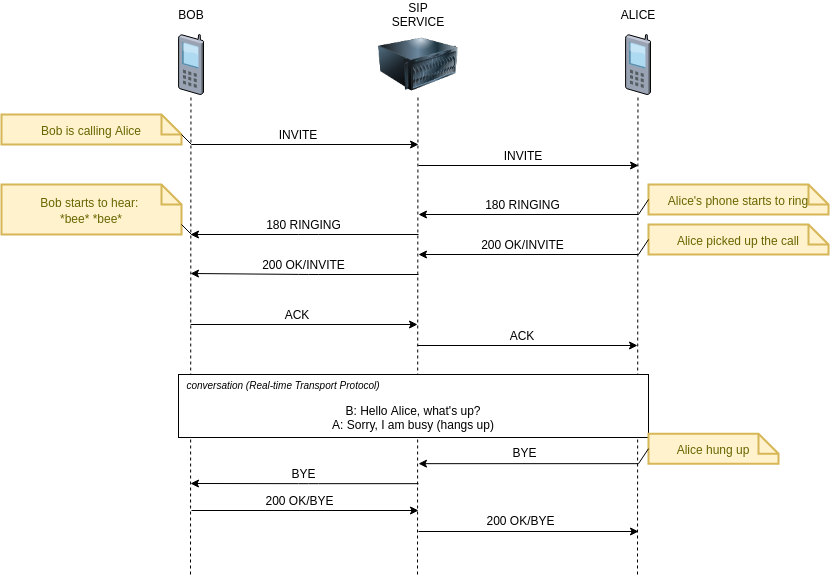

The diagram above was exported from draw.io. Its source (the exported page's mxGraphModel, read from the mxfile embedded in the PNG):
<mxGraphModel dx="1185" dy="1703" grid="1" gridSize="10" guides="1" tooltips="1" connect="1" arrows="1" fold="1" page="1" pageScale="1" pageWidth="850" pageHeight="1100" math="0" shadow="0">
  <root>
    <mxCell id="0" />
    <mxCell id="1" parent="0" />
    <mxCell id="JJfEYW9GW2KR80LDjScc-2" value="" style="verticalLabelPosition=bottom;aspect=fixed;html=1;verticalAlign=top;strokeColor=none;align=center;outlineConnect=0;shape=mxgraph.citrix.cell_phone;" vertex="1" parent="1">
      <mxGeometry x="177" y="-740" width="25" height="60" as="geometry" />
    </mxCell>
    <mxCell id="JJfEYW9GW2KR80LDjScc-3" value="" style="verticalLabelPosition=bottom;aspect=fixed;html=1;verticalAlign=top;strokeColor=none;align=center;outlineConnect=0;shape=mxgraph.citrix.cell_phone;" vertex="1" parent="1">
      <mxGeometry x="624" y="-740" width="25" height="60" as="geometry" />
    </mxCell>
    <mxCell id="JJfEYW9GW2KR80LDjScc-6" value="BOB" style="text;html=1;strokeColor=none;fillColor=none;align=center;verticalAlign=middle;whiteSpace=wrap;rounded=0;" vertex="1" parent="1">
      <mxGeometry x="170" y="-770" width="40" height="20" as="geometry" />
    </mxCell>
    <mxCell id="JJfEYW9GW2KR80LDjScc-7" value="ALICE" style="text;html=1;strokeColor=none;fillColor=none;align=center;verticalAlign=middle;whiteSpace=wrap;rounded=0;" vertex="1" parent="1">
      <mxGeometry x="617" y="-770" width="40" height="20" as="geometry" />
    </mxCell>
    <mxCell id="JJfEYW9GW2KR80LDjScc-8" value="" style="endArrow=none;dashed=1;html=1;" edge="1" parent="1" target="JJfEYW9GW2KR80LDjScc-2">
      <mxGeometry width="50" height="50" relative="1" as="geometry">
        <mxPoint x="189" y="-200" as="sourcePoint" />
        <mxPoint x="187" y="-660" as="targetPoint" />
      </mxGeometry>
    </mxCell>
    <mxCell id="JJfEYW9GW2KR80LDjScc-9" value="" style="endArrow=none;dashed=1;html=1;" edge="1" parent="1">
      <mxGeometry width="50" height="50" relative="1" as="geometry">
        <mxPoint x="636" y="-200" as="sourcePoint" />
        <mxPoint x="636.4727272727273" y="-680" as="targetPoint" />
      </mxGeometry>
    </mxCell>
    <mxCell id="JJfEYW9GW2KR80LDjScc-10" value="" style="endArrow=classic;html=1;" edge="1" parent="1">
      <mxGeometry width="50" height="50" relative="1" as="geometry">
        <mxPoint x="190" y="-630" as="sourcePoint" />
        <mxPoint x="417" y="-630" as="targetPoint" />
      </mxGeometry>
    </mxCell>
    <mxCell id="JJfEYW9GW2KR80LDjScc-12" value="SIP SERVICE" style="text;html=1;strokeColor=none;fillColor=none;align=center;verticalAlign=middle;whiteSpace=wrap;rounded=0;" vertex="1" parent="1">
      <mxGeometry x="397" y="-770" width="40" height="20" as="geometry" />
    </mxCell>
    <mxCell id="JJfEYW9GW2KR80LDjScc-13" value="" style="endArrow=none;dashed=1;html=1;" edge="1" parent="1">
      <mxGeometry width="50" height="50" relative="1" as="geometry">
        <mxPoint x="416" y="-200" as="sourcePoint" />
        <mxPoint x="416.4727272727273" y="-680" as="targetPoint" />
      </mxGeometry>
    </mxCell>
    <mxCell id="JJfEYW9GW2KR80LDjScc-14" value="" style="image;html=1;image=img/lib/clip_art/computers/Server_128x128.png" vertex="1" parent="1">
      <mxGeometry x="377" y="-750" width="80" height="80" as="geometry" />
    </mxCell>
    <mxCell id="JJfEYW9GW2KR80LDjScc-17" value="INVITE" style="text;html=1;strokeColor=none;fillColor=none;align=center;verticalAlign=middle;whiteSpace=wrap;rounded=0;" vertex="1" parent="1">
      <mxGeometry x="277" y="-650" width="40" height="20" as="geometry" />
    </mxCell>
    <mxCell id="JJfEYW9GW2KR80LDjScc-20" value="" style="endArrow=classic;html=1;" edge="1" parent="1">
      <mxGeometry width="50" height="50" relative="1" as="geometry">
        <mxPoint x="417" y="-609" as="sourcePoint" />
        <mxPoint x="637" y="-609" as="targetPoint" />
      </mxGeometry>
    </mxCell>
    <mxCell id="JJfEYW9GW2KR80LDjScc-21" value="INVITE" style="text;html=1;strokeColor=none;fillColor=none;align=center;verticalAlign=middle;whiteSpace=wrap;rounded=0;" vertex="1" parent="1">
      <mxGeometry x="502" y="-629" width="40" height="20" as="geometry" />
    </mxCell>
    <mxCell id="JJfEYW9GW2KR80LDjScc-22" value="" style="endArrow=classic;html=1;" edge="1" parent="1">
      <mxGeometry width="50" height="50" relative="1" as="geometry">
        <mxPoint x="637" y="-560" as="sourcePoint" />
        <mxPoint x="417" y="-560" as="targetPoint" />
      </mxGeometry>
    </mxCell>
    <mxCell id="JJfEYW9GW2KR80LDjScc-23" value="180 RINGING" style="text;html=1;strokeColor=none;fillColor=none;align=center;verticalAlign=middle;whiteSpace=wrap;rounded=0;" vertex="1" parent="1">
      <mxGeometry x="474.5" y="-580" width="95" height="20" as="geometry" />
    </mxCell>
    <mxCell id="JJfEYW9GW2KR80LDjScc-24" value="" style="endArrow=classic;html=1;" edge="1" parent="1">
      <mxGeometry width="50" height="50" relative="1" as="geometry">
        <mxPoint x="417" y="-540" as="sourcePoint" />
        <mxPoint x="189" y="-540" as="targetPoint" />
        <Array as="points">
          <mxPoint x="307" y="-540" />
        </Array>
      </mxGeometry>
    </mxCell>
    <mxCell id="JJfEYW9GW2KR80LDjScc-25" value="180 RINGING" style="text;html=1;strokeColor=none;fillColor=none;align=center;verticalAlign=middle;whiteSpace=wrap;rounded=0;" vertex="1" parent="1">
      <mxGeometry x="254.5" y="-560" width="95" height="20" as="geometry" />
    </mxCell>
    <mxCell id="JJfEYW9GW2KR80LDjScc-26" value="" style="endArrow=classic;html=1;" edge="1" parent="1">
      <mxGeometry width="50" height="50" relative="1" as="geometry">
        <mxPoint x="637" y="-520" as="sourcePoint" />
        <mxPoint x="417" y="-520" as="targetPoint" />
      </mxGeometry>
    </mxCell>
    <mxCell id="JJfEYW9GW2KR80LDjScc-27" value="200 OK/INVITE" style="text;html=1;strokeColor=none;fillColor=none;align=center;verticalAlign=middle;whiteSpace=wrap;rounded=0;" vertex="1" parent="1">
      <mxGeometry x="474.5" y="-540" width="95" height="20" as="geometry" />
    </mxCell>
    <mxCell id="JJfEYW9GW2KR80LDjScc-28" value="" style="endArrow=classic;html=1;" edge="1" parent="1">
      <mxGeometry width="50" height="50" relative="1" as="geometry">
        <mxPoint x="417" y="-500" as="sourcePoint" />
        <mxPoint x="189" y="-501" as="targetPoint" />
        <Array as="points">
          <mxPoint x="307" y="-500" />
        </Array>
      </mxGeometry>
    </mxCell>
    <mxCell id="JJfEYW9GW2KR80LDjScc-30" value="200 OK/INVITE" style="text;html=1;strokeColor=none;fillColor=none;align=center;verticalAlign=middle;whiteSpace=wrap;rounded=0;" vertex="1" parent="1">
      <mxGeometry x="254.5" y="-520" width="95" height="20" as="geometry" />
    </mxCell>
    <mxCell id="JJfEYW9GW2KR80LDjScc-31" value="" style="endArrow=classic;html=1;" edge="1" parent="1">
      <mxGeometry width="50" height="50" relative="1" as="geometry">
        <mxPoint x="189" y="-450" as="sourcePoint" />
        <mxPoint x="416" y="-450" as="targetPoint" />
      </mxGeometry>
    </mxCell>
    <mxCell id="JJfEYW9GW2KR80LDjScc-32" value="ACK" style="text;html=1;strokeColor=none;fillColor=none;align=center;verticalAlign=middle;whiteSpace=wrap;rounded=0;" vertex="1" parent="1">
      <mxGeometry x="276" y="-470" width="40" height="20" as="geometry" />
    </mxCell>
    <mxCell id="JJfEYW9GW2KR80LDjScc-33" value="" style="endArrow=classic;html=1;" edge="1" parent="1">
      <mxGeometry width="50" height="50" relative="1" as="geometry">
        <mxPoint x="416" y="-429" as="sourcePoint" />
        <mxPoint x="636" y="-429" as="targetPoint" />
      </mxGeometry>
    </mxCell>
    <mxCell id="JJfEYW9GW2KR80LDjScc-34" value="ACK" style="text;html=1;strokeColor=none;fillColor=none;align=center;verticalAlign=middle;whiteSpace=wrap;rounded=0;" vertex="1" parent="1">
      <mxGeometry x="501" y="-449" width="40" height="20" as="geometry" />
    </mxCell>
    <mxCell id="JJfEYW9GW2KR80LDjScc-35" value="" style="rounded=0;whiteSpace=wrap;html=1;" vertex="1" parent="1">
      <mxGeometry x="177" y="-400" width="470" height="63" as="geometry" />
    </mxCell>
    <mxCell id="JJfEYW9GW2KR80LDjScc-36" value="" style="endArrow=classic;html=1;" edge="1" parent="1">
      <mxGeometry width="50" height="50" relative="1" as="geometry">
        <mxPoint x="637" y="-310.83" as="sourcePoint" />
        <mxPoint x="417" y="-310.83" as="targetPoint" />
      </mxGeometry>
    </mxCell>
    <mxCell id="JJfEYW9GW2KR80LDjScc-37" value="" style="endArrow=classic;html=1;" edge="1" parent="1">
      <mxGeometry width="50" height="50" relative="1" as="geometry">
        <mxPoint x="417" y="-290.83" as="sourcePoint" />
        <mxPoint x="189" y="-291" as="targetPoint" />
        <Array as="points">
          <mxPoint x="307" y="-290.83" />
        </Array>
      </mxGeometry>
    </mxCell>
    <mxCell id="JJfEYW9GW2KR80LDjScc-38" value="BYE" style="text;html=1;strokeColor=none;fillColor=none;align=center;verticalAlign=middle;whiteSpace=wrap;rounded=0;" vertex="1" parent="1">
      <mxGeometry x="254.5" y="-310.83" width="95" height="20" as="geometry" />
    </mxCell>
    <mxCell id="JJfEYW9GW2KR80LDjScc-39" value="BYE" style="text;html=1;strokeColor=none;fillColor=none;align=center;verticalAlign=middle;whiteSpace=wrap;rounded=0;" vertex="1" parent="1">
      <mxGeometry x="475.5" y="-331.83" width="95" height="20" as="geometry" />
    </mxCell>
    <mxCell id="JJfEYW9GW2KR80LDjScc-40" value="" style="endArrow=classic;html=1;" edge="1" parent="1">
      <mxGeometry width="50" height="50" relative="1" as="geometry">
        <mxPoint x="190" y="-264" as="sourcePoint" />
        <mxPoint x="417" y="-264" as="targetPoint" />
      </mxGeometry>
    </mxCell>
    <mxCell id="JJfEYW9GW2KR80LDjScc-41" value="200 OK/BYE" style="text;html=1;strokeColor=none;fillColor=none;align=center;verticalAlign=middle;whiteSpace=wrap;rounded=0;" vertex="1" parent="1">
      <mxGeometry x="255.25" y="-284" width="86.5" height="20" as="geometry" />
    </mxCell>
    <mxCell id="JJfEYW9GW2KR80LDjScc-42" value="" style="endArrow=classic;html=1;" edge="1" parent="1">
      <mxGeometry width="50" height="50" relative="1" as="geometry">
        <mxPoint x="417" y="-243" as="sourcePoint" />
        <mxPoint x="636.9999999999998" y="-243" as="targetPoint" />
      </mxGeometry>
    </mxCell>
    <mxCell id="JJfEYW9GW2KR80LDjScc-44" value="200 OK/BYE" style="text;html=1;strokeColor=none;fillColor=none;align=center;verticalAlign=middle;whiteSpace=wrap;rounded=0;" vertex="1" parent="1">
      <mxGeometry x="476.25" y="-264" width="86.5" height="20" as="geometry" />
    </mxCell>
    <mxCell id="JJfEYW9GW2KR80LDjScc-45" value="B: Hello Alice, what's up?&lt;br&gt;A: Sorry, I am busy (hangs up)" style="text;html=1;strokeColor=none;fillColor=none;align=center;verticalAlign=middle;whiteSpace=wrap;rounded=0;" vertex="1" parent="1">
      <mxGeometry x="197" y="-370" width="430" height="25" as="geometry" />
    </mxCell>
    <mxCell id="JJfEYW9GW2KR80LDjScc-46" value="&lt;i&gt;&lt;font style=&quot;font-size: 10px&quot;&gt;conversation (Real-time Transport Protocol)&lt;/font&gt;&lt;/i&gt;" style="text;html=1;strokeColor=none;fillColor=none;align=center;verticalAlign=middle;whiteSpace=wrap;rounded=0;" vertex="1" parent="1">
      <mxGeometry x="177" y="-400" width="210" height="20" as="geometry" />
    </mxCell>
    <mxCell id="JJfEYW9GW2KR80LDjScc-47" value="&lt;font style=&quot;font-size: 12px&quot;&gt;Alice's phone starts to ring&lt;/font&gt;" style="shape=note;strokeWidth=2;fontSize=14;size=20;whiteSpace=wrap;html=1;fillColor=#fff2cc;strokeColor=#d6b656;fontColor=#666600;" vertex="1" parent="1">
      <mxGeometry x="647" y="-590" width="180" height="30" as="geometry" />
    </mxCell>
    <mxCell id="JJfEYW9GW2KR80LDjScc-48" value="&lt;font style=&quot;font-size: 12px&quot;&gt;Alice&amp;nbsp;picked up the call&lt;/font&gt;" style="shape=note;strokeWidth=2;fontSize=14;size=20;whiteSpace=wrap;html=1;fillColor=#fff2cc;strokeColor=#d6b656;fontColor=#666600;" vertex="1" parent="1">
      <mxGeometry x="647" y="-550" width="180" height="30" as="geometry" />
    </mxCell>
    <mxCell id="JJfEYW9GW2KR80LDjScc-50" value="" style="endArrow=none;html=1;entryX=0;entryY=0.5;entryDx=0;entryDy=0;entryPerimeter=0;" edge="1" parent="1" target="JJfEYW9GW2KR80LDjScc-47">
      <mxGeometry width="50" height="50" relative="1" as="geometry">
        <mxPoint x="637" y="-560" as="sourcePoint" />
        <mxPoint x="627" y="-570" as="targetPoint" />
      </mxGeometry>
    </mxCell>
    <mxCell id="JJfEYW9GW2KR80LDjScc-51" value="" style="endArrow=none;html=1;entryX=0;entryY=0.5;entryDx=0;entryDy=0;entryPerimeter=0;" edge="1" parent="1">
      <mxGeometry width="50" height="50" relative="1" as="geometry">
        <mxPoint x="637" y="-520" as="sourcePoint" />
        <mxPoint x="647" y="-535" as="targetPoint" />
        <Array as="points">
          <mxPoint x="637" y="-520" />
        </Array>
      </mxGeometry>
    </mxCell>
    <mxCell id="JJfEYW9GW2KR80LDjScc-52" value="&lt;font style=&quot;font-size: 12px&quot;&gt;Alice&amp;nbsp;hung up&lt;/font&gt;" style="shape=note;strokeWidth=2;fontSize=14;size=20;whiteSpace=wrap;html=1;fillColor=#fff2cc;strokeColor=#d6b656;fontColor=#666600;" vertex="1" parent="1">
      <mxGeometry x="647" y="-340.83" width="130" height="30" as="geometry" />
    </mxCell>
    <mxCell id="JJfEYW9GW2KR80LDjScc-53" value="" style="endArrow=none;html=1;entryX=0;entryY=0.5;entryDx=0;entryDy=0;entryPerimeter=0;" edge="1" parent="1">
      <mxGeometry width="50" height="50" relative="1" as="geometry">
        <mxPoint x="637" y="-310.83000000000004" as="sourcePoint" />
        <mxPoint x="647" y="-325.83000000000004" as="targetPoint" />
        <Array as="points">
          <mxPoint x="637" y="-310.83000000000004" />
        </Array>
      </mxGeometry>
    </mxCell>
    <mxCell id="JJfEYW9GW2KR80LDjScc-54" value="&lt;font style=&quot;font-size: 12px&quot;&gt;Bob is calling Alice&lt;/font&gt;" style="shape=note;strokeWidth=2;fontSize=14;size=20;whiteSpace=wrap;html=1;fillColor=#fff2cc;strokeColor=#d6b656;fontColor=#666600;" vertex="1" parent="1">
      <mxGeometry y="-660" width="180" height="30" as="geometry" />
    </mxCell>
    <mxCell id="JJfEYW9GW2KR80LDjScc-55" value="" style="endArrow=none;html=1;exitX=0;exitY=0;exitDx=180;exitDy=20;exitPerimeter=0;" edge="1" parent="1" source="JJfEYW9GW2KR80LDjScc-54">
      <mxGeometry width="50" height="50" relative="1" as="geometry">
        <mxPoint x="280" y="-460" as="sourcePoint" />
        <mxPoint x="190" y="-630" as="targetPoint" />
      </mxGeometry>
    </mxCell>
    <mxCell id="JJfEYW9GW2KR80LDjScc-56" value="&lt;font style=&quot;font-size: 12px&quot;&gt;Bob starts to hear: &lt;br&gt;*bee* *bee*&lt;/font&gt;" style="shape=note;strokeWidth=2;fontSize=14;size=20;whiteSpace=wrap;html=1;fillColor=#fff2cc;strokeColor=#d6b656;fontColor=#666600;" vertex="1" parent="1">
      <mxGeometry y="-590" width="180" height="50" as="geometry" />
    </mxCell>
    <mxCell id="JJfEYW9GW2KR80LDjScc-57" value="" style="endArrow=none;html=1;exitX=0;exitY=0;exitDx=180;exitDy=20;exitPerimeter=0;" edge="1" parent="1">
      <mxGeometry width="50" height="50" relative="1" as="geometry">
        <mxPoint x="180" y="-550" as="sourcePoint" />
        <mxPoint x="190" y="-540" as="targetPoint" />
        <Array as="points">
          <mxPoint x="190" y="-540" />
        </Array>
      </mxGeometry>
    </mxCell>
  </root>
</mxGraphModel>